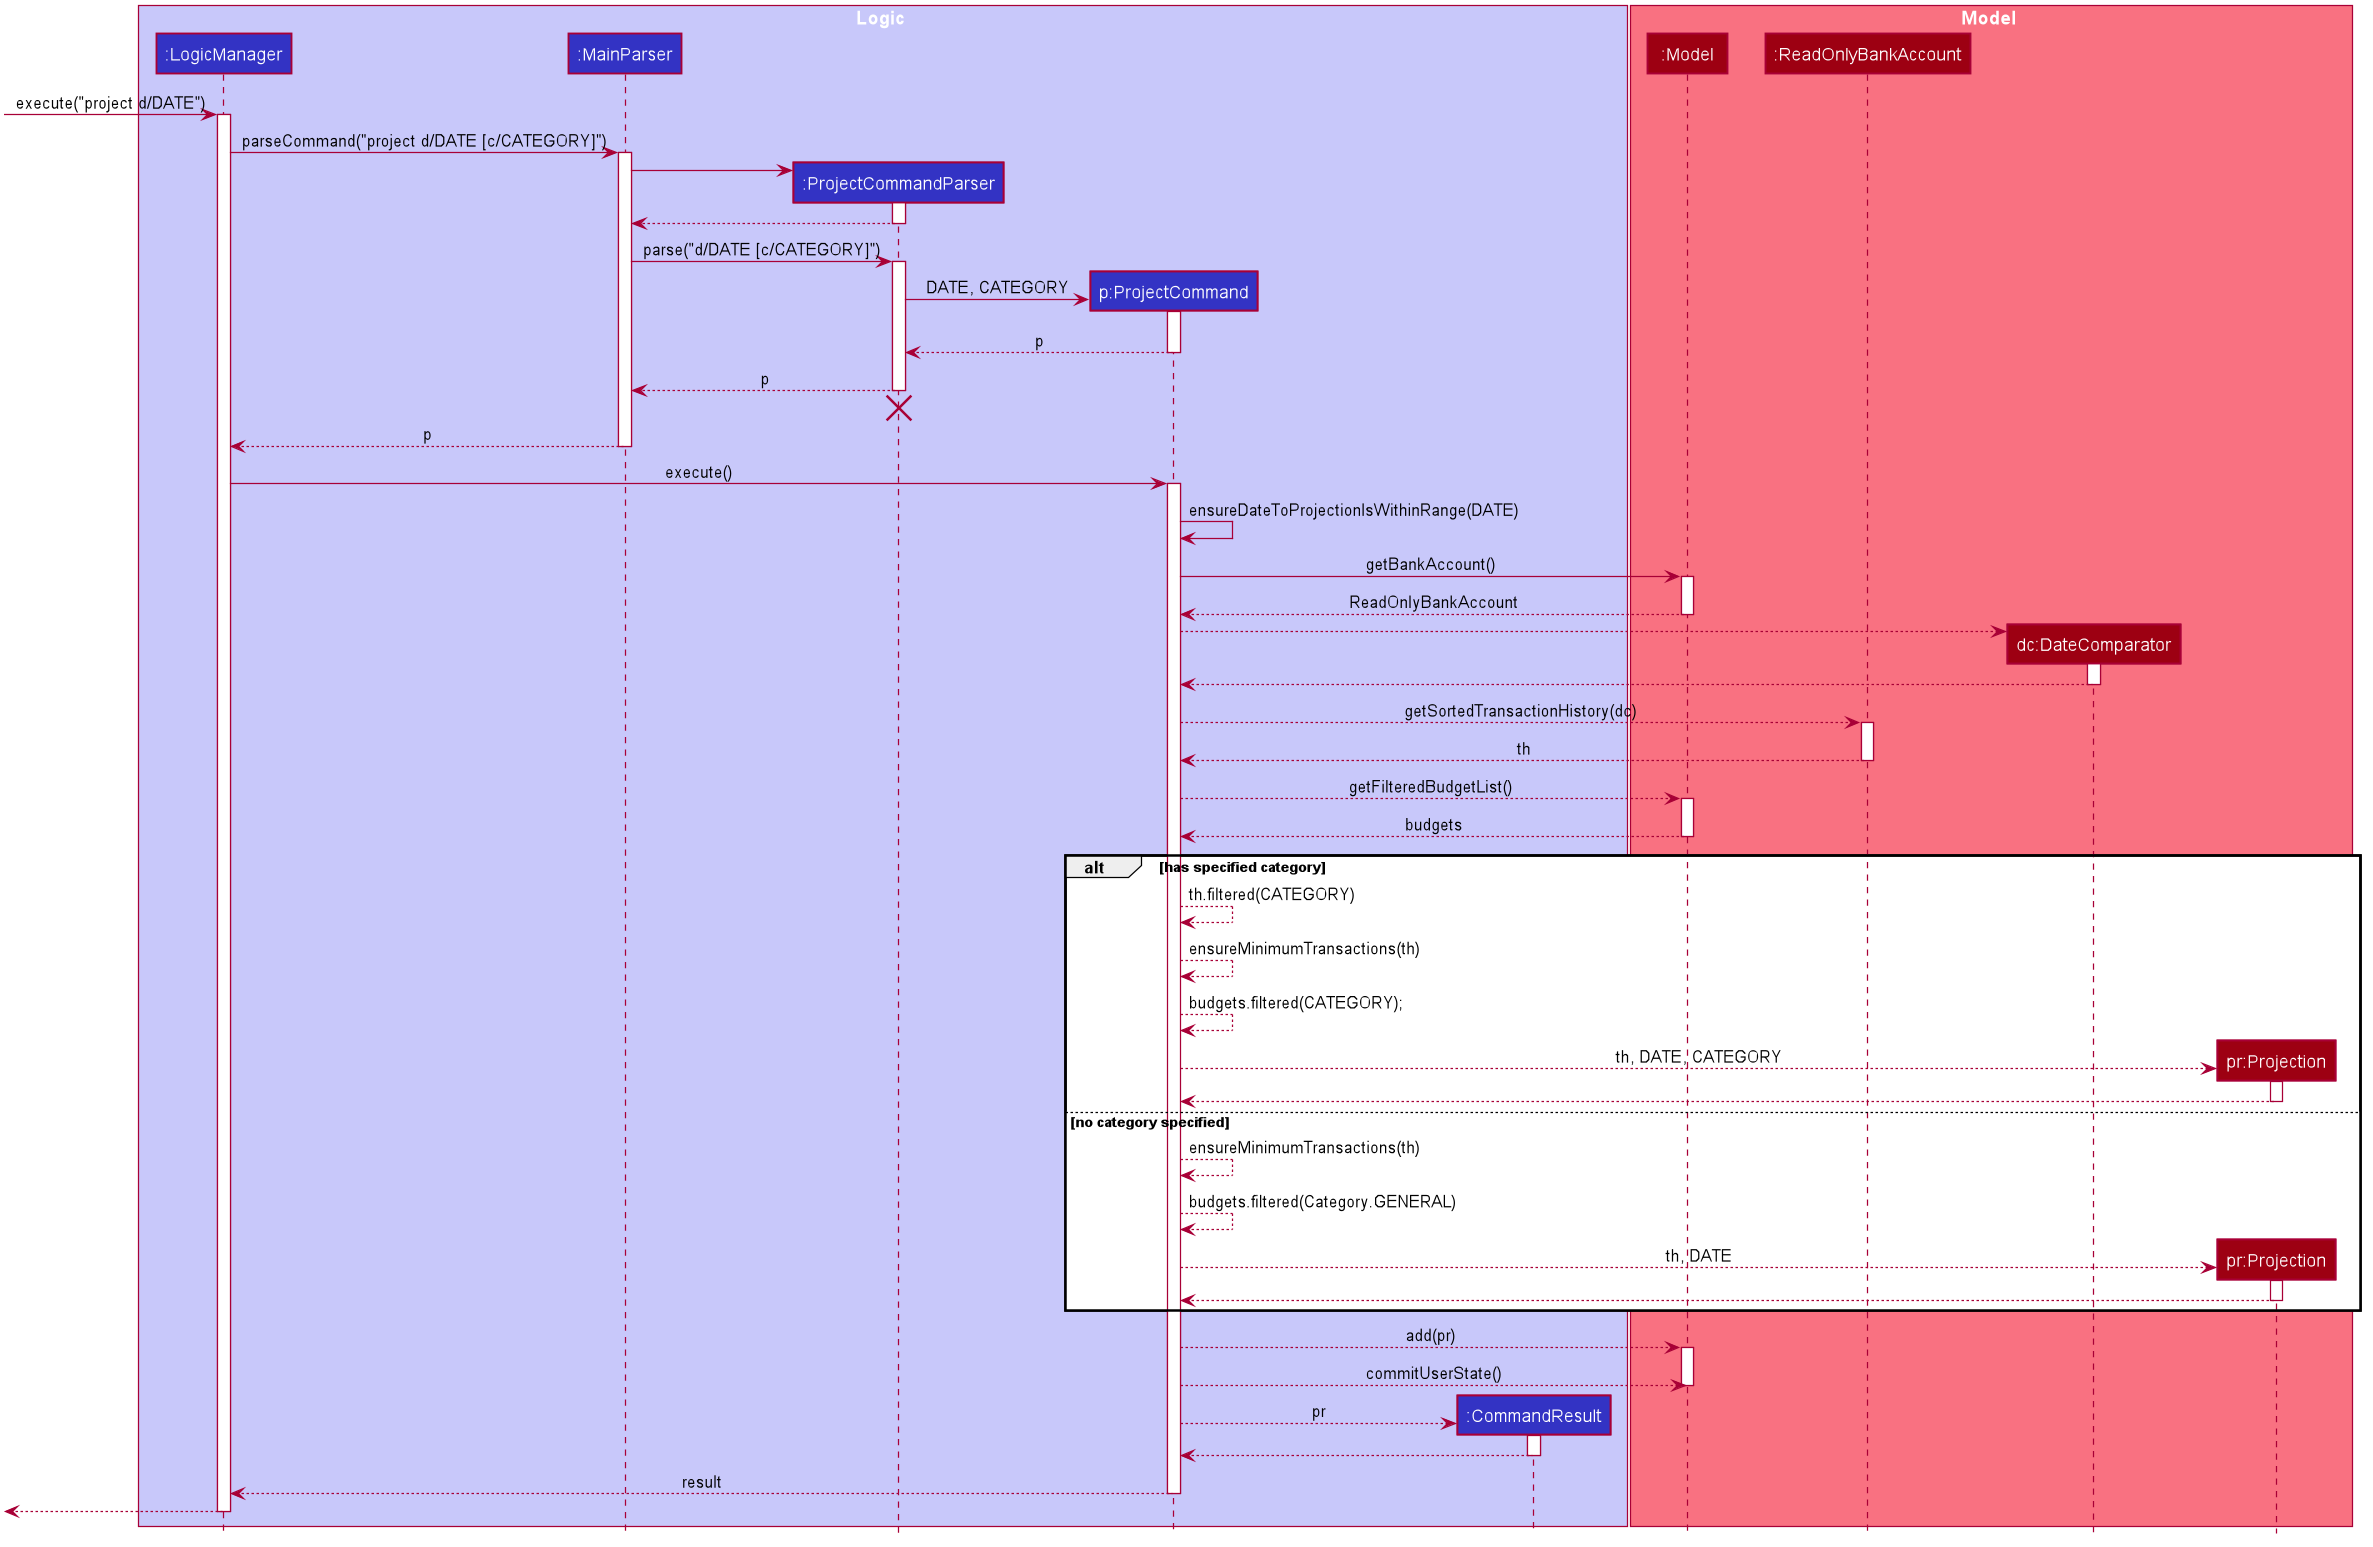

The diagram above was rendered by PlantUML. Its source (embedded in the PNG):
@startuml








skinparam BackgroundColor #FFFFFFF

skinparam Shadowing false

skinparam Class {
    FontColor #FFFFFF
    BorderThickness 1
    BorderColor #FFFFFF
    StereotypeFontColor #FFFFFF
    FontName Arial
}

skinparam Actor {
    BorderColor #000000
    Color #000000
    FontName Arial
}

skinparam Sequence {
    MessageAlign center
    BoxFontSize 15
    BoxPadding 0
    BoxFontColor #FFFFFF
    FontName Arial
}

skinparam Participant {
    FontColor #FFFFFFF
    Padding 20
}

skinparam MinClassWidth 50
skinparam ParticipantPadding 10
skinparam Shadowing false
skinparam DefaultTextAlignment center
skinparam packageStyle Rectangle

hide footbox
hide members
hide circle

box Logic #C8C8FA
participant ":LogicManager" as LogicManager #3333C4
participant ":MainParser" as MainParser #3333C4
participant ":ProjectCommandParser" as ProjectCommandParser #3333C4
participant "p:ProjectCommand" as ProjectCommand #3333C4
participant ":CommandResult" as CommandResult #3333C4
end box

box Model #F97181
participant ":Model" as Model #9D0012
participant ":ReadOnlyBankAccount" as ReadOnlyBankAccount #9D0012
participant "dc:DateComparator" as DateComparator #9D0012
participant "pr:Projection" as Projection #9D0012

end box

[-> LogicManager : execute("project d/DATE")
activate LogicManager

LogicManager -> MainParser : parseCommand("project d/DATE [c/CATEGORY]")
activate MainParser

create ProjectCommandParser
MainParser -> ProjectCommandParser
activate ProjectCommandParser

ProjectCommandParser --> MainParser
deactivate ProjectCommandParser

MainParser -> ProjectCommandParser : parse("d/DATE [c/CATEGORY]")
activate ProjectCommandParser

create ProjectCommand
ProjectCommandParser -> ProjectCommand : DATE, CATEGORY
activate ProjectCommand

ProjectCommand --> ProjectCommandParser : p
deactivate ProjectCommand

ProjectCommandParser --> MainParser : p
deactivate ProjectCommandParser
ProjectCommandParser -[hidden]-> MainParser
destroy ProjectCommandParser

MainParser --> LogicManager : p
deactivate MainParser

LogicManager -> ProjectCommand : execute()
activate ProjectCommand

ProjectCommand -> ProjectCommand : ensureDateToProjectionIsWithinRange(DATE)

ProjectCommand -> Model : getBankAccount()
activate Model

Model --> ProjectCommand : ReadOnlyBankAccount
deactivate Model

create DateComparator
ProjectCommand --> DateComparator
activate DateComparator

DateComparator --> ProjectCommand
deactivate DateComparator

ProjectCommand --> ReadOnlyBankAccount : getSortedTransactionHistory(dc)
activate ReadOnlyBankAccount

ReadOnlyBankAccount --> ProjectCommand : th
deactivate ReadOnlyBankAccount

ProjectCommand --> Model : getFilteredBudgetList()
    activate Model
    Model --> ProjectCommand : budgets
    deactivate Model 
    
alt has specified category
    ProjectCommand --> ProjectCommand : th.filtered(CATEGORY)
    ProjectCommand --> ProjectCommand : ensureMinimumTransactions(th)
    ProjectCommand --> ProjectCommand : budgets.filtered(CATEGORY);
    create Projection
    ProjectCommand --> Projection : th, DATE, CATEGORY
    activate Projection
    Projection --> ProjectCommand
    deactivate Projection
else no category specified
    ProjectCommand --> ProjectCommand : ensureMinimumTransactions(th)
    ProjectCommand --> ProjectCommand : budgets.filtered(Category.GENERAL)
    create Projection
    ProjectCommand --> Projection : th, DATE
    activate Projection
    Projection --> ProjectCommand
    deactivate Projection
end
ProjectCommand --> Model : add(pr)
activate Model

ProjectCommand --> Model : commitUserState()
deactivate Model

create CommandResult
ProjectCommand --> CommandResult :pr
activate CommandResult

CommandResult --> ProjectCommand
deactivate CommandResult

ProjectCommand --> LogicManager : result
deactivate ProjectCommand

[<--LogicManager
deactivate LogicManager
@enduml